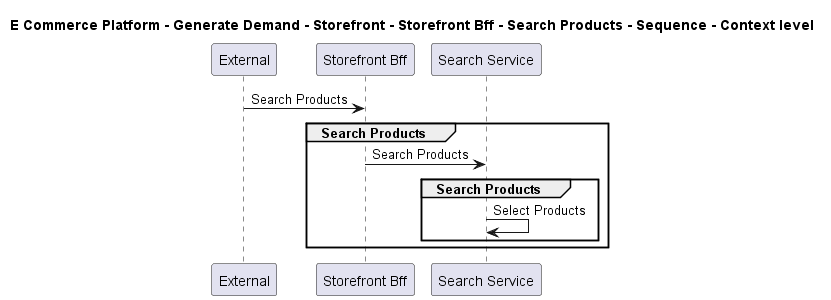

The diagram above was rendered by PlantUML. Its source (embedded in the PNG):
@startuml

title E Commerce Platform - Generate Demand - Storefront - Storefront Bff - Search Products - Sequence - Context level

participant "External" as C4InterFlow.SoftwareSystems.ExternalSystem
participant "Storefront Bff" as ECommercePlatform.GenerateDemand.Storefront.SoftwareSystems.StorefrontBff
participant "Search Service" as ECommercePlatform.GenerateDemand.SearchAndBrowse.SoftwareSystems.SearchService

C4InterFlow.SoftwareSystems.ExternalSystem -> ECommercePlatform.GenerateDemand.Storefront.SoftwareSystems.StorefrontBff : Search Products
group Search Products
ECommercePlatform.GenerateDemand.Storefront.SoftwareSystems.StorefrontBff -> ECommercePlatform.GenerateDemand.SearchAndBrowse.SoftwareSystems.SearchService : Search Products
group Search Products
ECommercePlatform.GenerateDemand.SearchAndBrowse.SoftwareSystems.SearchService -> ECommercePlatform.GenerateDemand.SearchAndBrowse.SoftwareSystems.SearchService : Select Products
end
end


@enduml